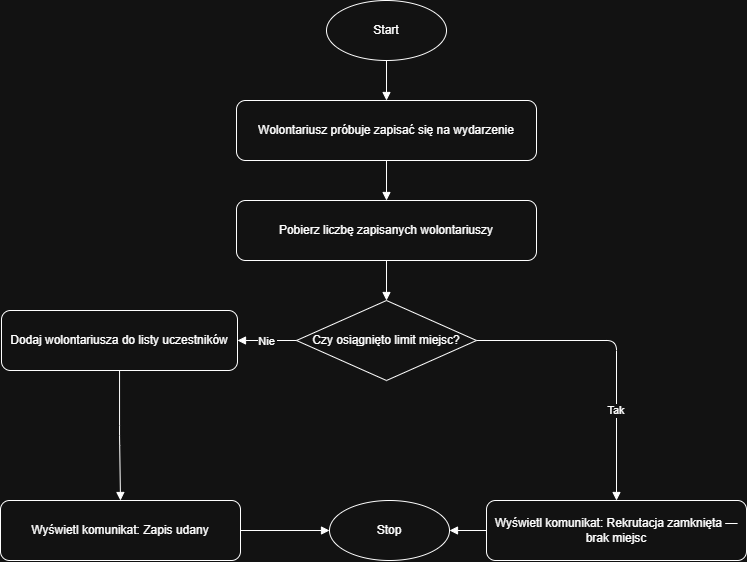

The diagram above was exported from draw.io. Its source (the exported page's mxGraphModel, read from the mxfile embedded in the PNG):
<mxGraphModel dx="1348" dy="-606" grid="1" gridSize="10" guides="1" tooltips="1" connect="1" arrows="1" fold="1" page="1" pageScale="1" pageWidth="827" pageHeight="1169" math="0" shadow="0">
  <root>
    <mxCell id="0" />
    <mxCell id="1" parent="0" />
    <mxCell id="wBwj5tDgfQwTNGinIipv-146" value="Start" style="ellipse;whiteSpace=wrap;html=1" vertex="1" parent="1">
      <mxGeometry x="840" y="1240" width="120" height="60" as="geometry" />
    </mxCell>
    <mxCell id="wBwj5tDgfQwTNGinIipv-147" value="Wolontariusz próbuje zapisać się na wydarzenie" style="rounded=1;whiteSpace=wrap;html=1" vertex="1" parent="1">
      <mxGeometry x="750" y="1340" width="300" height="60" as="geometry" />
    </mxCell>
    <mxCell id="wBwj5tDgfQwTNGinIipv-148" value="Pobierz liczbę zapisanych wolontariuszy" style="rounded=1;whiteSpace=wrap;html=1" vertex="1" parent="1">
      <mxGeometry x="750" y="1440" width="300" height="60" as="geometry" />
    </mxCell>
    <mxCell id="wBwj5tDgfQwTNGinIipv-149" value="Czy osiągnięto limit miejsc?" style="rhombus;whiteSpace=wrap;html=1" vertex="1" parent="1">
      <mxGeometry x="810" y="1540" width="180" height="80" as="geometry" />
    </mxCell>
    <mxCell id="wBwj5tDgfQwTNGinIipv-150" value="Wyświetl komunikat: Rekrutacja zamknięta — brak miejsc" style="rounded=1;whiteSpace=wrap;html=1" vertex="1" parent="1">
      <mxGeometry x="1000" y="1740" width="260" height="60" as="geometry" />
    </mxCell>
    <mxCell id="wBwj5tDgfQwTNGinIipv-151" value="Tak" style="edgeStyle=orthogonalEdgeStyle;endArrow=block" edge="1" parent="1" source="wBwj5tDgfQwTNGinIipv-149" target="wBwj5tDgfQwTNGinIipv-150">
      <mxGeometry x="0.4" relative="1" as="geometry">
        <mxPoint y="-1" as="offset" />
      </mxGeometry>
    </mxCell>
    <mxCell id="wBwj5tDgfQwTNGinIipv-152" value="Nie" style="edgeStyle=orthogonalEdgeStyle;endArrow=block" edge="1" parent="1" source="wBwj5tDgfQwTNGinIipv-149" target="wBwj5tDgfQwTNGinIipv-153">
      <mxGeometry relative="1" as="geometry" />
    </mxCell>
    <mxCell id="wBwj5tDgfQwTNGinIipv-153" value="Dodaj wolontariusza do listy uczestników" style="rounded=1;whiteSpace=wrap;html=1" vertex="1" parent="1">
      <mxGeometry x="515" y="1550" width="236" height="60" as="geometry" />
    </mxCell>
    <mxCell id="wBwj5tDgfQwTNGinIipv-154" value="Wyświetl komunikat: Zapis udany" style="rounded=1;whiteSpace=wrap;html=1" vertex="1" parent="1">
      <mxGeometry x="514" y="1740" width="240" height="60" as="geometry" />
    </mxCell>
    <mxCell id="wBwj5tDgfQwTNGinIipv-155" style="edgeStyle=orthogonalEdgeStyle;endArrow=block" edge="1" parent="1" source="wBwj5tDgfQwTNGinIipv-153" target="wBwj5tDgfQwTNGinIipv-154">
      <mxGeometry relative="1" as="geometry" />
    </mxCell>
    <mxCell id="wBwj5tDgfQwTNGinIipv-156" value="Stop" style="ellipse;whiteSpace=wrap;html=1" vertex="1" parent="1">
      <mxGeometry x="843" y="1740" width="120" height="60" as="geometry" />
    </mxCell>
    <mxCell id="wBwj5tDgfQwTNGinIipv-157" style="edgeStyle=orthogonalEdgeStyle;endArrow=block" edge="1" parent="1" source="wBwj5tDgfQwTNGinIipv-154" target="wBwj5tDgfQwTNGinIipv-156">
      <mxGeometry relative="1" as="geometry" />
    </mxCell>
    <mxCell id="wBwj5tDgfQwTNGinIipv-158" style="edgeStyle=orthogonalEdgeStyle;endArrow=block" edge="1" parent="1" source="wBwj5tDgfQwTNGinIipv-150" target="wBwj5tDgfQwTNGinIipv-156">
      <mxGeometry relative="1" as="geometry" />
    </mxCell>
    <mxCell id="wBwj5tDgfQwTNGinIipv-159" style="edgeStyle=orthogonalEdgeStyle;endArrow=block" edge="1" parent="1" source="wBwj5tDgfQwTNGinIipv-146" target="wBwj5tDgfQwTNGinIipv-147">
      <mxGeometry relative="1" as="geometry" />
    </mxCell>
    <mxCell id="wBwj5tDgfQwTNGinIipv-160" style="edgeStyle=orthogonalEdgeStyle;endArrow=block" edge="1" parent="1" source="wBwj5tDgfQwTNGinIipv-147" target="wBwj5tDgfQwTNGinIipv-148">
      <mxGeometry relative="1" as="geometry" />
    </mxCell>
    <mxCell id="wBwj5tDgfQwTNGinIipv-161" style="edgeStyle=orthogonalEdgeStyle;endArrow=block" edge="1" parent="1" source="wBwj5tDgfQwTNGinIipv-148" target="wBwj5tDgfQwTNGinIipv-149">
      <mxGeometry relative="1" as="geometry" />
    </mxCell>
  </root>
</mxGraphModel>